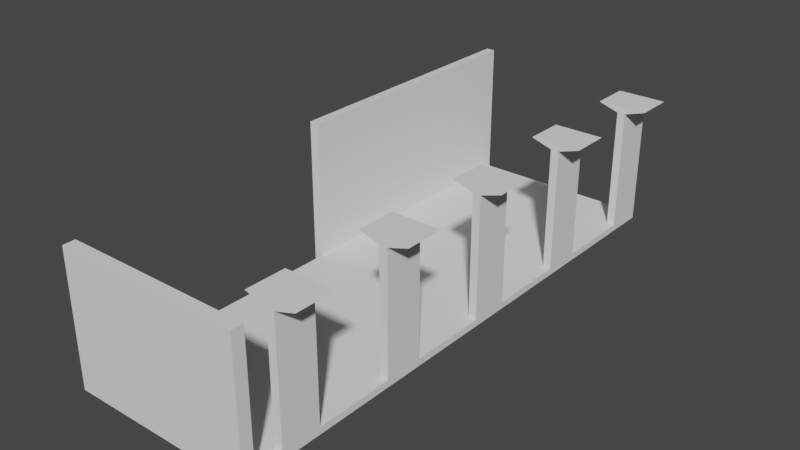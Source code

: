 # Source: 2dFloor.blend  (saved by Blender 3.4.6; exported with 4.5.12 LTS)
import bpy
from mathutils import Matrix  # noqa: F401  (used for matrix-valued properties, if any)

bpy.ops.wm.read_factory_settings(use_empty=True)
scene = bpy.context.scene
scene.name = 'Scene'

# ---- collections
col_collection = bpy.data.collections.new('Collection'); scene.collection.children.link(col_collection)

# ---- world
world_world = bpy.data.worlds.new('World'); scene.world = world_world
world_world.use_nodes = True; world_world.node_tree.nodes.clear()
_N = world_world.node_tree.nodes; _L = world_world.node_tree.links
n0 = _N.new('ShaderNodeOutputWorld'); n0.name = 'World Output'; n0.location = (300, 300)
n1 = _N.new('ShaderNodeBackground'); n1.name = 'Background'; n1.location = (10, 300)
n1.inputs[0].default_value = (0.05088, 0.05088, 0.05088, 1.0)
_L.new(n1.outputs[0], n0.inputs[0])
n0.is_active_output = True
world_world.color = (0.05088, 0.05088, 0.05088)
world_world.use_sun_shadow = False
world_world.sun_shadow_jitter_overblur = 0.0

# ---- meshes
me_plane = bpy.data.meshes.new('Plane')
me_plane.from_pydata([(-1.0, -1.0, 0.0), (1.0, -1.0, 0.0), (-1.0, 1.0, 0.0), (1.0, 1.0, 0.0), (-1.0, -1.0, 0.07158), (1.0, -1.0, 0.07158), (-1.0, 1.0, 0.07158), (1.0, 1.0, 0.07158), (0.9136, -1.0, 0.0), (0.9136, 1.0, 0.0), (0.9136, -1.0, 0.07158), (0.9136, 1.0, 0.07158), (-1.0, 0.8571, 0.0), (-1.0, 0.7143, 0.0), (-1.0, 0.5714, 0.0), (-1.0, 0.4286, 0.0), (-1.0, 0.2857, 0.0), (-1.0, 0.1429, 0.0), (-1.0, 2.98e-08, 0.0), (-1.0, -0.1429, 0.0), (-1.0, -0.2857, 0.0), (-1.0, -0.4286, 0.0), (-1.0, -0.5714, 0.0), (-1.0, -0.7143, 0.0), (-1.0, -0.8571, 0.0), (1.0, -0.8571, 0.0), (1.0, -0.7143, 0.0), (1.0, -0.5714, 0.0), (1.0, -0.4286, 0.0), (1.0, -0.2857, 0.0), (1.0, -0.1429, 0.0), (1.0, -2.98e-08, 0.0), (1.0, 0.1429, 0.0), (1.0, 0.2857, 0.0), (1.0, 0.4286, 0.0), (1.0, 0.5714, 0.0), (1.0, 0.7143, 0.0), (1.0, 0.8571, 0.0), (-1.0, 0.8571, 0.07158), (-1.0, 0.7143, 0.07158), (-1.0, 0.5714, 0.07158), (-1.0, 0.4286, 0.07158), (-1.0, 0.2857, 0.07158), (-1.0, 0.1429, 0.07158), (-1.0, 2.98e-08, 0.07158), (-1.0, -0.1429, 0.07158), (-1.0, -0.2857, 0.07158), (-1.0, -0.4286, 0.07158), (-1.0, -0.5714, 0.07158), (-1.0, -0.7143, 0.07158), (-1.0, -0.8571, 0.07158), (1.0, -0.8571, 0.07158), (1.0, -0.7143, 0.07158), (1.0, -0.5714, 0.07158), (1.0, -0.4286, 0.07158), (1.0, -0.2857, 0.07158), (1.0, -0.1429, 0.07158), (1.0, -2.98e-08, 0.07158), (1.0, 0.1429, 0.07158), (1.0, 0.2857, 0.07158), (1.0, 0.4286, 0.07158), (1.0, 0.5714, 0.07158), (1.0, 0.7143, 0.07158), (1.0, 0.8571, 0.07158), (0.9136, -0.8571, 0.07158), (0.9136, -0.7143, 0.07158), (0.9136, -0.5714, 0.07158), (0.9136, -0.4286, 0.07158), (0.9136, -0.2857, 0.07158), (0.9136, -0.1429, 0.07158), (0.9136, -2.98e-08, 0.07158), (0.9136, 0.1429, 0.07158), (0.9136, 0.2857, 0.07158), (0.9136, 0.4286, 0.07158), (0.9136, 0.5714, 0.07158), (0.9136, 0.7143, 0.07158), (0.9136, 0.8571, 0.07158), (0.9136, 0.8571, 0.0), (0.9136, 0.7143, 0.0), (0.9136, 0.5714, 0.0), (0.9136, 0.4286, 0.0), (0.9136, 0.2857, 0.0), (0.9136, 0.1429, 0.0), (0.9136, 2.98e-08, 0.0), (0.9136, -0.1429, 0.0), (0.9136, -0.2857, 0.0), (0.9136, -0.4286, 0.0), (0.9136, -0.5714, 0.0), (0.9136, -0.7143, 0.0), (0.9136, -0.8571, 0.0), (1.0, 0.8571, 1.381), (1.0, 1.0, 1.381), (0.9136, 1.0, 1.381), (0.9136, 0.8571, 1.381), (1.0, -0.8571, 1.381), (1.0, -0.7143, 1.381), (1.0, -0.4286, 1.381), (1.0, -0.2857, 1.381), (1.0, -2.98e-08, 1.381), (1.0, 0.1429, 1.381), (1.0, 0.4286, 1.381), (1.0, 0.5714, 1.381), (0.9136, -0.8571, 1.381), (0.9136, -0.7143, 1.381), (0.9136, -0.4286, 1.381), (0.9136, -0.2857, 1.381), (0.9136, -2.98e-08, 1.381), (0.9136, 0.1429, 1.381), (0.9136, 0.4286, 1.381), (0.9136, 0.5714, 1.381), (1.223, 0.8571, 1.45), (1.223, 1.0, 1.45), (0.6904, 1.0, 1.45), (0.6904, 0.8571, 1.45), (1.223, -0.8571, 1.45), (1.223, -0.7143, 1.45), (1.223, -0.4286, 1.45), (1.223, -0.2857, 1.45), (1.223, -2.98e-08, 1.45), (1.223, 0.1429, 1.45), (1.223, 0.4286, 1.45), (1.223, 0.5714, 1.45), (0.6904, -0.8571, 1.45), (0.6904, -0.7143, 1.45), (0.6904, -0.4286, 1.45), (0.6904, -0.2857, 1.45), (0.6904, -2.98e-08, 1.45), (0.6904, 0.1429, 1.45), (0.6904, 0.4286, 1.45), (0.6904, 0.5714, 1.45), (-1.0, -0.9569, 0.0), (-1.0, -0.9569, 0.07158), (0.9136, -0.9569, 0.0), (1.0, -0.9569, 0.0), (1.0, -0.9569, 0.07158), (0.9136, -0.9569, 0.07158), (-1.0, -0.9569, 1.426), (-1.0, -1.0, 1.426), (0.9136, -1.0, 1.426), (1.0, -1.0, 1.426), (1.0, -0.9569, 1.426), (0.9136, -0.9569, 1.426), (-1.096, 1.0, 0.0), (-1.096, 1.0, 0.07158), (-1.096, 0.8571, 0.0), (-1.096, 0.7143, 0.0), (-1.096, 0.5714, 0.0), (-1.096, 0.4286, 0.0), (-1.096, 0.2857, 0.0), (-1.096, 0.1429, 0.0), (-1.096, 2.98e-08, 0.0), (-1.096, 0.8571, 0.07158), (-1.096, 0.7143, 0.07158), (-1.096, 0.5714, 0.07158), (-1.096, 0.4286, 0.07158), (-1.096, 0.2857, 0.07158), (-1.096, 0.1429, 0.07158), (-1.096, 2.98e-08, 0.07158), (-1.0, 1.0, 1.554), (-1.0, 0.8571, 1.554), (-1.0, 0.7143, 1.554), (-1.0, 0.5714, 1.554), (-1.0, 0.4286, 1.554), (-1.0, 0.2857, 1.554), (-1.0, 0.1429, 1.554), (-1.0, 2.98e-08, 1.554), (-1.096, 0.2857, 1.554), (-1.096, 0.4286, 1.554), (-1.096, 0.5714, 1.554), (-1.096, 1.0, 1.554), (-1.096, 0.8571, 1.554), (-1.096, 0.7143, 1.554), (-1.096, 0.1429, 1.554), (-1.096, 2.98e-08, 1.554)], [], [(77, 9, 3, 37), (63, 7, 91, 90), (9, 2, 6, 11), (8, 1, 5, 10), (37, 3, 7, 63), (130, 0, 4, 131), (0, 8, 10, 4), (3, 9, 11, 7), (38, 76, 11, 6), (12, 2, 9, 77), (130, 24, 89, 132), (24, 23, 88, 89), (23, 22, 87, 88), (22, 21, 86, 87), (21, 20, 85, 86), (20, 19, 84, 85), (19, 18, 83, 84), (18, 17, 82, 83), (17, 16, 81, 82), (16, 15, 80, 81), (15, 14, 79, 80), (14, 13, 78, 79), (13, 12, 77, 78), (131, 135, 64, 50), (50, 64, 65, 49), (49, 65, 66, 48), (48, 66, 67, 47), (47, 67, 68, 46), (46, 68, 69, 45), (45, 69, 70, 44), (44, 70, 71, 43), (43, 71, 72, 42), (42, 72, 73, 41), (41, 73, 74, 40), (40, 74, 75, 39), (39, 75, 76, 38), (151, 152, 171, 170), (13, 14, 146, 145), (44, 43, 164, 165), (12, 13, 145, 144), (143, 151, 170, 169), (2, 12, 144, 142), (43, 42, 163, 164), (18, 19, 45, 44), (19, 20, 46, 45), (20, 21, 47, 46), (21, 22, 48, 47), (22, 23, 49, 48), (23, 24, 50, 49), (133, 25, 51, 134), (25, 26, 52, 51), (26, 27, 53, 52), (27, 28, 54, 53), (28, 29, 55, 54), (29, 30, 56, 55), (30, 31, 57, 56), (31, 32, 58, 57), (32, 33, 59, 58), (33, 34, 60, 59), (34, 35, 61, 60), (35, 36, 62, 61), (36, 37, 63, 62), (135, 134, 51, 64), (55, 68, 105, 97), (65, 52, 53, 66), (66, 53, 54, 67), (71, 70, 106, 107), (68, 55, 56, 69), (69, 56, 57, 70), (67, 54, 96, 104), (71, 58, 59, 72), (72, 59, 60, 73), (61, 74, 109, 101), (74, 61, 62, 75), (75, 62, 63, 76), (132, 89, 25, 133), (89, 88, 26, 25), (88, 87, 27, 26), (87, 86, 28, 27), (86, 85, 29, 28), (85, 84, 30, 29), (84, 83, 31, 30), (83, 82, 32, 31), (82, 81, 33, 32), (81, 80, 34, 33), (80, 79, 35, 34), (79, 78, 36, 35), (78, 77, 37, 36), (106, 98, 118, 126), (90, 91, 111, 110), (103, 102, 122, 123), (97, 105, 125, 117), (100, 101, 121, 120), (65, 64, 102, 103), (76, 63, 90, 93), (57, 58, 99, 98), (7, 11, 92, 91), (70, 57, 98, 106), (74, 73, 108, 109), (51, 52, 95, 94), (58, 71, 107, 99), (68, 67, 104, 105), (64, 51, 94, 102), (60, 61, 101, 100), (52, 65, 103, 95), (11, 76, 93, 92), (73, 60, 100, 108), (54, 55, 97, 96), (113, 110, 111, 112), (122, 114, 115, 123), (124, 116, 117, 125), (126, 118, 119, 127), (128, 120, 121, 129), (105, 104, 124, 125), (91, 92, 112, 111), (99, 107, 127, 119), (107, 106, 126, 127), (92, 93, 113, 112), (108, 100, 120, 128), (109, 108, 128, 129), (94, 95, 115, 114), (101, 109, 129, 121), (102, 94, 114, 122), (96, 97, 117, 116), (93, 90, 110, 113), (95, 103, 123, 115), (98, 99, 119, 118), (104, 96, 116, 124), (8, 132, 133, 1), (134, 135, 141, 140), (1, 133, 134, 5), (135, 131, 136, 141), (0, 130, 132, 8), (24, 130, 131, 50), (138, 139, 140, 141), (137, 138, 141, 136), (131, 4, 137, 136), (5, 134, 140, 139), (10, 5, 139, 138), (4, 10, 138, 137), (142, 144, 151, 143), (144, 145, 152, 151), (145, 146, 153, 152), (146, 147, 154, 153), (147, 148, 155, 154), (148, 149, 156, 155), (149, 150, 157, 156), (6, 2, 142, 143), (14, 15, 147, 146), (42, 41, 162, 163), (15, 16, 148, 147), (156, 157, 173, 172), (16, 17, 149, 148), (41, 40, 161, 162), (17, 18, 150, 149), (18, 44, 157, 150), (165, 164, 172, 173), (164, 163, 166, 172), (163, 162, 167, 166), (162, 161, 168, 167), (159, 158, 169, 170), (160, 159, 170, 171), (161, 160, 171, 168), (157, 44, 165, 173), (152, 153, 168, 171), (6, 143, 169, 158), (38, 6, 158, 159), (153, 154, 167, 168), (39, 38, 159, 160), (154, 155, 166, 167), (40, 39, 160, 161), (155, 156, 172, 166)])
_uv = me_plane.uv_layers.new(name='UVMap')
_uv.uv.foreach_set('vector', [0.9568, 0.9286, 0.9568, 1.0, 1.0, 1.0, 1.0, 0.9286, 1.0, 0.9286, 1.0, 1.0, 1.0, 1.0, 1.0, 0.9286, 0.9568, 1.0, 0.0, 1.0, 0.0, 1.0, 0.9568, 1.0, 0.9568, 0.0, 1.0, 0.0, 1.0, 0.0, 0.9568, 0.0, 1.0, 0.9286, 1.0, 1.0, 1.0, 1.0, 1.0, 0.9286, 0.0, 0.02156, 0.0, 0.0, 0.0, 0.0, 0.0, 0.02156, 0.0, 0.0, 0.9568, 0.0, 0.9568, 0.0, 0.0, 0.0, 1.0, 1.0, 0.9568, 1.0, 0.9568, 1.0, 1.0, 1.0, 0.0, 0.9286, 0.9568, 0.9286, 0.9568, 1.0, 0.0, 1.0, 0.0, 0.9286, 0.0, 1.0, 0.9568, 1.0, 0.9568, 0.9286, 0.0, 0.02156, 0.0, 0.07143, 0.9568, 0.07143, 0.9568, 0.02156, 0.0, 0.07143, 0.0, 0.1429, 0.9568, 0.1429, 0.9568, 0.07143, 0.0, 0.1429, 0.0, 0.2143, 0.9568, 0.2143, 0.9568, 0.1429, 0.0, 0.2143, 0.0, 0.2857, 0.9568, 0.2857, 0.9568, 0.2143, 0.0, 0.2857, 0.0, 0.3571, 0.9568, 0.3571, 0.9568, 0.2857, 0.0, 0.3571, 0.0, 0.4286, 0.9568, 0.4286, 0.9568, 0.3571, 0.0, 0.4286, 0.0, 0.5, 0.9568, 0.5, 0.9568, 0.4286, 0.0, 0.5, 0.0, 0.5714, 0.9568, 0.5714, 0.9568, 0.5, 0.0, 0.5714, 0.0, 0.6429, 0.9568, 0.6429, 0.9568, 0.5714, 0.0, 0.6429, 0.0, 0.7143, 0.9568, 0.7143, 0.9568, 0.6429, 0.0, 0.7143, 0.0, 0.7857, 0.9568, 0.7857, 0.9568, 0.7143, 0.0, 0.7857, 0.0, 0.8571, 0.9568, 0.8571, 0.9568, 0.7857, 0.0, 0.8571, 0.0, 0.9286, 0.9568, 0.9286, 0.9568, 0.8571, 0.0, 0.02156, 0.9568, 0.02156, 0.9568, 0.07143, 0.0, 0.07143, 0.0, 0.07143, 0.9568, 0.07143, 0.9568, 0.1429, 0.0, 0.1429, 0.0, 0.1429, 0.9568, 0.1429, 0.9568, 0.2143, 0.0, 0.2143, 0.0, 0.2143, 0.9568, 0.2143, 0.9568, 0.2857, 0.0, 0.2857, 0.0, 0.2857, 0.9568, 0.2857, 0.9568, 0.3571, 0.0, 0.3571, 0.0, 0.3571, 0.9568, 0.3571, 0.9568, 0.4286, 0.0, 0.4286, 0.0, 0.4286, 0.9568, 0.4286, 0.9568, 0.5, 0.0, 0.5, 0.0, 0.5, 0.9568, 0.5, 0.9568, 0.5714, 0.0, 0.5714, 0.0, 0.5714, 0.9568, 0.5714, 0.9568, 0.6429, 0.0, 0.6429, 0.0, 0.6429, 0.9568, 0.6429, 0.9568, 0.7143, 0.0, 0.7143, 0.0, 0.7143, 0.9568, 0.7143, 0.9568, 0.7857, 0.0, 0.7857, 0.0, 0.7857, 0.9568, 0.7857, 0.9568, 0.8571, 0.0, 0.8571, 0.0, 0.8571, 0.9568, 0.8571, 0.9568, 0.9286, 0.0, 0.9286, 0.0, 0.9286, 0.0, 0.8571, 0.0, 0.8571, 0.0, 0.9286, 0.0, 0.8571, 0.0, 0.7857, 0.0, 0.7857, 0.0, 0.8571, 0.0, 0.5, 0.0, 0.5714, 0.0, 0.5714, 0.0, 0.5, 0.0, 0.9286, 0.0, 0.8571, 0.0, 0.8571, 0.0, 0.9286, 0.0, 1.0, 0.0, 0.9286, 0.0, 0.9286, 0.0, 1.0, 0.0, 1.0, 0.0, 0.9286, 0.0, 0.9286, 0.0, 1.0, 0.0, 0.5714, 0.0, 0.6429, 0.0, 0.6429, 0.0, 0.5714, 0.0, 0.5, 0.0, 0.4286, 0.0, 0.4286, 0.0, 0.5, 0.0, 0.4286, 0.0, 0.3571, 0.0, 0.3571, 0.0, 0.4286, 0.0, 0.3571, 0.0, 0.2857, 0.0, 0.2857, 0.0, 0.3571, 0.0, 0.2857, 0.0, 0.2143, 0.0, 0.2143, 0.0, 0.2857, 0.0, 0.2143, 0.0, 0.1429, 0.0, 0.1429, 0.0, 0.2143, 0.0, 0.1429, 0.0, 0.07143, 0.0, 0.07143, 0.0, 0.1429, 1.0, 0.02156, 1.0, 0.07143, 1.0, 0.07143, 1.0, 0.02156, 1.0, 0.07143, 1.0, 0.1429, 1.0, 0.1429, 1.0, 0.07143, 1.0, 0.1429, 1.0, 0.2143, 1.0, 0.2143, 1.0, 0.1429, 1.0, 0.2143, 1.0, 0.2857, 1.0, 0.2857, 1.0, 0.2143, 1.0, 0.2857, 1.0, 0.3571, 1.0, 0.3571, 1.0, 0.2857, 1.0, 0.3571, 1.0, 0.4286, 1.0, 0.4286, 1.0, 0.3571, 1.0, 0.4286, 1.0, 0.5, 1.0, 0.5, 1.0, 0.4286, 1.0, 0.5, 1.0, 0.5714, 1.0, 0.5714, 1.0, 0.5, 1.0, 0.5714, 1.0, 0.6429, 1.0, 0.6429, 1.0, 0.5714, 1.0, 0.6429, 1.0, 0.7143, 1.0, 0.7143, 1.0, 0.6429, 1.0, 0.7143, 1.0, 0.7857, 1.0, 0.7857, 1.0, 0.7143, 1.0, 0.7857, 1.0, 0.8571, 1.0, 0.8571, 1.0, 0.7857, 1.0, 0.8571, 1.0, 0.9286, 1.0, 0.9286, 1.0, 0.8571, 0.9568, 0.02156, 1.0, 0.02156, 1.0, 0.07143, 0.9568, 0.07143, 1.0, 0.3571, 0.9568, 0.3571, 0.9568, 0.3571, 1.0, 0.3571, 0.9568, 0.1429, 1.0, 0.1429, 1.0, 0.2143, 0.9568, 0.2143, 0.9568, 0.2143, 1.0, 0.2143, 1.0, 0.2857, 0.9568, 0.2857, 0.9568, 0.5714, 0.9568, 0.5, 0.9568, 0.5, 0.9568, 0.5714, 0.9568, 0.3571, 1.0, 0.3571, 1.0, 0.4286, 0.9568, 0.4286, 0.9568, 0.4286, 1.0, 0.4286, 1.0, 0.5, 0.9568, 0.5, 0.9568, 0.2857, 1.0, 0.2857, 1.0, 0.2857, 0.9568, 0.2857, 0.9568, 0.5714, 1.0, 0.5714, 1.0, 0.6429, 0.9568, 0.6429, 0.9568, 0.6429, 1.0, 0.6429, 1.0, 0.7143, 0.9568, 0.7143, 1.0, 0.7857, 0.9568, 0.7857, 0.9568, 0.7857, 1.0, 0.7857, 0.9568, 0.7857, 1.0, 0.7857, 1.0, 0.8571, 0.9568, 0.8571, 0.9568, 0.8571, 1.0, 0.8571, 1.0, 0.9286, 0.9568, 0.9286, 0.9568, 0.02156, 0.9568, 0.07143, 1.0, 0.07143, 1.0, 0.02156, 0.9568, 0.07143, 0.9568, 0.1429, 1.0, 0.1429, 1.0, 0.07143, 0.9568, 0.1429, 0.9568, 0.2143, 1.0, 0.2143, 1.0, 0.1429, 0.9568, 0.2143, 0.9568, 0.2857, 1.0, 0.2857, 1.0, 0.2143, 0.9568, 0.2857, 0.9568, 0.3571, 1.0, 0.3571, 1.0, 0.2857, 0.9568, 0.3571, 0.9568, 0.4286, 1.0, 0.4286, 1.0, 0.3571, 0.9568, 0.4286, 0.9568, 0.5, 1.0, 0.5, 1.0, 0.4286, 0.9568, 0.5, 0.9568, 0.5714, 1.0, 0.5714, 1.0, 0.5, 0.9568, 0.5714, 0.9568, 0.6429, 1.0, 0.6429, 1.0, 0.5714, 0.9568, 0.6429, 0.9568, 0.7143, 1.0, 0.7143, 1.0, 0.6429, 0.9568, 0.7143, 0.9568, 0.7857, 1.0, 0.7857, 1.0, 0.7143, 0.9568, 0.7857, 0.9568, 0.8571, 1.0, 0.8571, 1.0, 0.7857, 0.9568, 0.8571, 0.9568, 0.9286, 1.0, 0.9286, 1.0, 0.8571, 0.9568, 0.5, 1.0, 0.5, 1.0, 0.5, 0.9568, 0.5, 1.0, 0.9286, 1.0, 1.0, 1.0, 1.0, 1.0, 0.9286, 0.9568, 0.1429, 0.9568, 0.07143, 0.9568, 0.07143, 0.9568, 0.1429, 1.0, 0.3571, 0.9568, 0.3571, 0.9568, 0.3571, 1.0, 0.3571, 1.0, 0.7143, 1.0, 0.7857, 1.0, 0.7857, 1.0, 0.7143, 0.9568, 0.1429, 0.9568, 0.07143, 0.9568, 0.07143, 0.9568, 0.1429, 0.9568, 0.9286, 1.0, 0.9286, 1.0, 0.9286, 0.9568, 0.9286, 1.0, 0.5, 1.0, 0.5714, 1.0, 0.5714, 1.0, 0.5, 1.0, 1.0, 0.9568, 1.0, 0.9568, 1.0, 1.0, 1.0, 0.9568, 0.5, 1.0, 0.5, 1.0, 0.5, 0.9568, 0.5, 0.9568, 0.7857, 0.9568, 0.7143, 0.9568, 0.7143, 0.9568, 0.7857, 1.0, 0.07143, 1.0, 0.1429, 1.0, 0.1429, 1.0, 0.07143, 1.0, 0.5714, 0.9568, 0.5714, 0.9568, 0.5714, 1.0, 0.5714, 0.9568, 0.3571, 0.9568, 0.2857, 0.9568, 0.2857, 0.9568, 0.3571, 0.9568, 0.07143, 1.0, 0.07143, 1.0, 0.07143, 0.9568, 0.07143, 1.0, 0.7143, 1.0, 0.7857, 1.0, 0.7857, 1.0, 0.7143, 1.0, 0.1429, 0.9568, 0.1429, 0.9568, 0.1429, 1.0, 0.1429, 0.9568, 1.0, 0.9568, 0.9286, 0.9568, 0.9286, 0.9568, 1.0, 0.9568, 0.7143, 1.0, 0.7143, 1.0, 0.7143, 0.9568, 0.7143, 1.0, 0.2857, 1.0, 0.3571, 1.0, 0.3571, 1.0, 0.2857, 0.9568, 0.9286, 1.0, 0.9286, 1.0, 1.0, 0.9568, 1.0, 0.9568, 0.07143, 1.0, 0.07143, 1.0, 0.1429, 0.9568, 0.1429, 0.9568, 0.2857, 1.0, 0.2857, 1.0, 0.3571, 0.9568, 0.3571, 0.9568, 0.5, 1.0, 0.5, 1.0, 0.5714, 0.9568, 0.5714, 0.9568, 0.7143, 1.0, 0.7143, 1.0, 0.7857, 0.9568, 0.7857, 0.9568, 0.3571, 0.9568, 0.2857, 0.9568, 0.2857, 0.9568, 0.3571, 1.0, 1.0, 0.9568, 1.0, 0.9568, 1.0, 1.0, 1.0, 1.0, 0.5714, 0.9568, 0.5714, 0.9568, 0.5714, 1.0, 0.5714, 0.9568, 0.5714, 0.9568, 0.5, 0.9568, 0.5, 0.9568, 0.5714, 0.9568, 1.0, 0.9568, 0.9286, 0.9568, 0.9286, 0.9568, 1.0, 0.9568, 0.7143, 1.0, 0.7143, 1.0, 0.7143, 0.9568, 0.7143, 0.9568, 0.7857, 0.9568, 0.7143, 0.9568, 0.7143, 0.9568, 0.7857, 1.0, 0.07143, 1.0, 0.1429, 1.0, 0.1429, 1.0, 0.07143, 1.0, 0.7857, 0.9568, 0.7857, 0.9568, 0.7857, 1.0, 0.7857, 0.9568, 0.07143, 1.0, 0.07143, 1.0, 0.07143, 0.9568, 0.07143, 1.0, 0.2857, 1.0, 0.3571, 1.0, 0.3571, 1.0, 0.2857, 0.9568, 0.9286, 1.0, 0.9286, 1.0, 0.9286, 0.9568, 0.9286, 1.0, 0.1429, 0.9568, 0.1429, 0.9568, 0.1429, 1.0, 0.1429, 1.0, 0.5, 1.0, 0.5714, 1.0, 0.5714, 1.0, 0.5, 0.9568, 0.2857, 1.0, 0.2857, 1.0, 0.2857, 0.9568, 0.2857, 0.9568, 0.0, 0.9568, 0.02156, 1.0, 0.02156, 1.0, 0.0, 1.0, 0.02156, 0.9568, 0.02156, 0.9568, 0.02156, 1.0, 0.02156, 1.0, 0.0, 1.0, 0.02156, 1.0, 0.02156, 1.0, 0.0, 0.9568, 0.02156, 0.0, 0.02156, 0.0, 0.02156, 0.9568, 0.02156, 0.0, 0.0, 0.0, 0.02156, 0.9568, 0.02156, 0.9568, 0.0, 0.0, 0.07143, 0.0, 0.02156, 0.0, 0.02156, 0.0, 0.07143, 0.9568, 0.0, 1.0, 0.0, 1.0, 0.02156, 0.9568, 0.02156, 0.0, 0.0, 0.9568, 0.0, 0.9568, 0.02156, 0.0, 0.02156, 0.0, 0.02156, 0.0, 0.0, 0.0, 0.0, 0.0, 0.02156, 1.0, 0.0, 1.0, 0.02156, 1.0, 0.02156, 1.0, 0.0, 0.9568, 0.0, 1.0, 0.0, 1.0, 0.0, 0.9568, 0.0, 0.0, 0.0, 0.9568, 0.0, 0.9568, 0.0, 0.0, 0.0, 0.0, 1.0, 0.0, 0.9286, 0.0, 0.9286, 0.0, 1.0, 0.0, 0.9286, 0.0, 0.8571, 0.0, 0.8571, 0.0, 0.9286, 0.0, 0.8571, 0.0, 0.7857, 0.0, 0.7857, 0.0, 0.8571, 0.0, 0.7857, 0.0, 0.7143, 0.0, 0.7143, 0.0, 0.7857, 0.0, 0.7143, 0.0, 0.6429, 0.0, 0.6429, 0.0, 0.7143, 0.0, 0.6429, 0.0, 0.5714, 0.0, 0.5714, 0.0, 0.6429, 0.0, 0.5714, 0.0, 0.5, 0.0, 0.5, 0.0, 0.5714, 0.0, 1.0, 0.0, 1.0, 0.0, 1.0, 0.0, 1.0, 0.0, 0.7857, 0.0, 0.7143, 0.0, 0.7143, 0.0, 0.7857, 0.0, 0.6429, 0.0, 0.7143, 0.0, 0.7143, 0.0, 0.6429, 0.0, 0.7143, 0.0, 0.6429, 0.0, 0.6429, 0.0, 0.7143, 0.0, 0.5714, 0.0, 0.5, 0.0, 0.5, 0.0, 0.5714, 0.0, 0.6429, 0.0, 0.5714, 0.0, 0.5714, 0.0, 0.6429, 0.0, 0.7143, 0.0, 0.7857, 0.0, 0.7857, 0.0, 0.7143, 0.0, 0.5714, 0.0, 0.5, 0.0, 0.5, 0.0, 0.5714, 0.0, 0.5, 0.0, 0.5, 0.0, 0.5, 0.0, 0.5, 0.0, 0.5, 0.0, 0.5714, 0.0, 0.5714, 0.0, 0.5, 0.0, 0.5714, 0.0, 0.6429, 0.0, 0.6429, 0.0, 0.5714, 0.0, 0.6429, 0.0, 0.7143, 0.0, 0.7143, 0.0, 0.6429, 0.0, 0.7143, 0.0, 0.7857, 0.0, 0.7857, 0.0, 0.7143, 0.0, 0.9286, 0.0, 1.0, 0.0, 1.0, 0.0, 0.9286, 0.0, 0.8571, 0.0, 0.9286, 0.0, 0.9286, 0.0, 0.8571, 0.0, 0.7857, 0.0, 0.8571, 0.0, 0.8571, 0.0, 0.7857, 0.0, 0.5, 0.0, 0.5, 0.0, 0.5, 0.0, 0.5, 0.0, 0.8571, 0.0, 0.7857, 0.0, 0.7857, 0.0, 0.8571, 0.0, 1.0, 0.0, 1.0, 0.0, 1.0, 0.0, 1.0, 0.0, 0.9286, 0.0, 1.0, 0.0, 1.0, 0.0, 0.9286, 0.0, 0.7857, 0.0, 0.7143, 0.0, 0.7143, 0.0, 0.7857, 0.0, 0.8571, 0.0, 0.9286, 0.0, 0.9286, 0.0, 0.8571, 0.0, 0.7143, 0.0, 0.6429, 0.0, 0.6429, 0.0, 0.7143, 0.0, 0.7857, 0.0, 0.8571, 0.0, 0.8571, 0.0, 0.7857, 0.0, 0.6429, 0.0, 0.5714, 0.0, 0.5714, 0.0, 0.6429])
me_plane.update()

# ---- objects
ob_plane = bpy.data.objects.new('Plane', me_plane)

# ---- transforms, parenting, visibility, modifiers, constraints
ob_plane.location = (0.0, 0.0, 0.0)
ob_plane.scale = (30.0, 90.0, 30.0)

# ---- collection membership
col_collection.objects.link(ob_plane)

# ---- scene / render settings (as saved in the file)
scene.frame_start = 1; scene.frame_end = 250; scene.frame_set(1)
scene.render.engine = 'BLENDER_EEVEE_NEXT'
scene.cycles.sampling_pattern = 'TABULATED_SOBOL'
scene.cycles.use_light_tree = False
scene.view_settings.view_transform = 'Filmic'
bpy.context.view_layer.update()

# ---- added for rendering (the .blend has no active camera and no usable light): camera, sun
cam_auto = bpy.data.cameras.new('AutoCamera')
cam_auto.lens = 50.0
cam_auto.sensor_width = 36.0
cam_auto.clip_end = 3223.66
ob_auto_camera = bpy.data.objects.new('AutoCamera', cam_auto)
scene.collection.objects.link(ob_auto_camera)
ob_auto_camera.location = (185.594, -220.422, 170.26)
ob_auto_camera.rotation_euler = (1.09748, -7.21219e-08, 0.694738)
scene.camera = ob_auto_camera
light_auto_sun = bpy.data.lights.new('AutoSun', 'SUN')
light_auto_sun.energy = 3.0
light_auto_sun.angle = 0.0523599
ob_auto_sun = bpy.data.objects.new('AutoSun', light_auto_sun)
scene.collection.objects.link(ob_auto_sun)
ob_auto_sun.rotation_euler = (0.872665, 0.174533, 0.523599)
bpy.context.view_layer.update()
